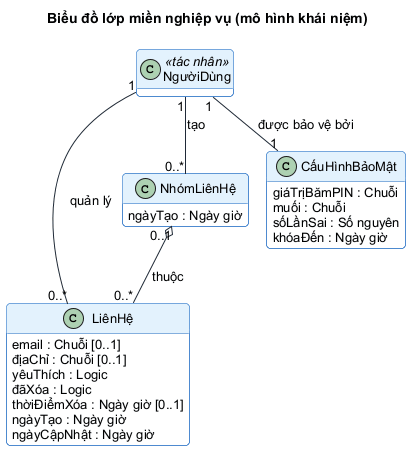

The diagram above was rendered by PlantUML. Its source (embedded in the PNG):
@startuml class_mien_nghiep_vu
!pragma layout smetana
!include style.iuml
hide methods
title Biểu đồ lớp miền nghiệp vụ (mô hình khái niệm)

class "LiênHệ" as LienHe {
  họTên : Chuỗi (bắt buộc, ≤ 100)
  sốĐiệnThoại : Chuỗi (bắt buộc, duy nhất)
  email : Chuỗi [0..1]
  địaChỉ : Chuỗi [0..1]
  ghiChú : Chuỗi [0..1] (≤ 500)
  yêuThích : Logic
  đãXóa : Logic
  thờiĐiểmXóa : Ngày giờ [0..1]
  ngàyTạo : Ngày giờ
  ngàyCậpNhật : Ngày giờ
}

class "NhómLiênHệ" as Nhom {
  tênNhóm : Chuỗi (duy nhất, ≤ 50)
  ngàyTạo : Ngày giờ
}

class "CấuHìnhBảoMật" as BaoMat {
  giáTrịBămPIN : Chuỗi
  muối : Chuỗi
  sốLầnSai : Số nguyên
  khóaĐến : Ngày giờ
}

class "NgườiDùng" as NguoiDung <<tác nhân>>

Nhom "0..1" o-- "0..*" LienHe : thuộc >
NguoiDung "1" -- "0..*" LienHe : quản lý >
NguoiDung "1" -- "0..*" Nhom : tạo >
NguoiDung "1" -- "1" BaoMat : được bảo vệ bởi >
@enduml